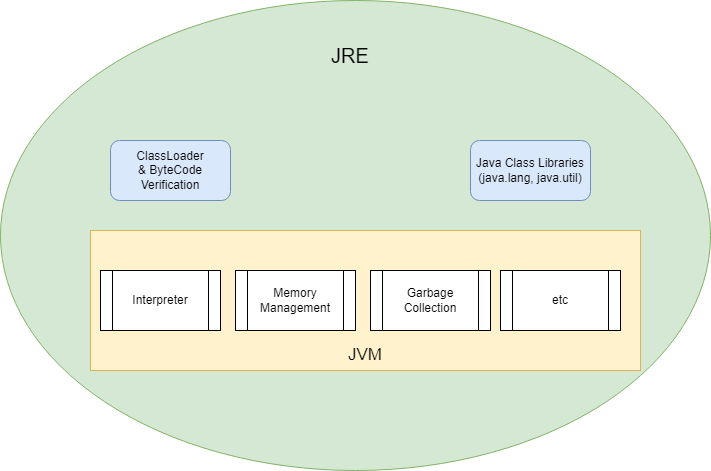

The diagram above was exported from draw.io. Its source (the exported page's mxGraphModel, read from the mxfile embedded in the PNG):
<mxGraphModel dx="1434" dy="738" grid="1" gridSize="10" guides="1" tooltips="1" connect="1" arrows="1" fold="1" page="1" pageScale="1" pageWidth="850" pageHeight="1100" math="0" shadow="0">
  <root>
    <mxCell id="0" />
    <mxCell id="1" parent="0" />
    <mxCell id="nuETxJ_iIW02LY6ek2JW-1" value="&lt;div&gt;&lt;br&gt;&lt;/div&gt;" style="ellipse;whiteSpace=wrap;html=1;fillColor=#d5e8d4;strokeColor=#82b366;" vertex="1" parent="1">
      <mxGeometry x="150" y="110" width="710" height="470" as="geometry" />
    </mxCell>
    <mxCell id="nuETxJ_iIW02LY6ek2JW-2" value="&lt;font style=&quot;font-size: 20px;&quot;&gt;JRE&lt;/font&gt;" style="text;strokeColor=none;align=center;fillColor=none;html=1;verticalAlign=middle;whiteSpace=wrap;rounded=0;" vertex="1" parent="1">
      <mxGeometry x="400" y="150" width="200" height="30" as="geometry" />
    </mxCell>
    <mxCell id="nuETxJ_iIW02LY6ek2JW-3" value="Java Class Libraries&lt;br&gt;(java.lang, java.util)" style="rounded=1;whiteSpace=wrap;html=1;fillColor=#dae8fc;strokeColor=#6c8ebf;" vertex="1" parent="1">
      <mxGeometry x="620" y="250" width="120" height="60" as="geometry" />
    </mxCell>
    <mxCell id="nuETxJ_iIW02LY6ek2JW-4" value="ClassLoader&lt;br&gt;&amp;amp; ByteCode Verification" style="rounded=1;whiteSpace=wrap;html=1;fillColor=#dae8fc;strokeColor=#6c8ebf;" vertex="1" parent="1">
      <mxGeometry x="260" y="250" width="120" height="60" as="geometry" />
    </mxCell>
    <mxCell id="nuETxJ_iIW02LY6ek2JW-5" value="" style="rounded=0;whiteSpace=wrap;html=1;fillColor=#fff2cc;strokeColor=#d6b656;" vertex="1" parent="1">
      <mxGeometry x="240" y="340" width="550" height="140" as="geometry" />
    </mxCell>
    <mxCell id="nuETxJ_iIW02LY6ek2JW-6" value="Interpreter" style="shape=process;whiteSpace=wrap;html=1;backgroundOutline=1;" vertex="1" parent="1">
      <mxGeometry x="250" y="380" width="120" height="60" as="geometry" />
    </mxCell>
    <mxCell id="nuETxJ_iIW02LY6ek2JW-7" value="Memory Management" style="shape=process;whiteSpace=wrap;html=1;backgroundOutline=1;" vertex="1" parent="1">
      <mxGeometry x="385" y="380" width="120" height="60" as="geometry" />
    </mxCell>
    <mxCell id="nuETxJ_iIW02LY6ek2JW-8" value="Garbage Collection" style="shape=process;whiteSpace=wrap;html=1;backgroundOutline=1;" vertex="1" parent="1">
      <mxGeometry x="520" y="380" width="120" height="60" as="geometry" />
    </mxCell>
    <mxCell id="nuETxJ_iIW02LY6ek2JW-9" value="etc" style="shape=process;whiteSpace=wrap;html=1;backgroundOutline=1;" vertex="1" parent="1">
      <mxGeometry x="650" y="380" width="120" height="60" as="geometry" />
    </mxCell>
    <mxCell id="nuETxJ_iIW02LY6ek2JW-10" value="JVM" style="text;strokeColor=none;align=center;fillColor=none;html=1;verticalAlign=middle;whiteSpace=wrap;rounded=0;fontSize=17;" vertex="1" parent="1">
      <mxGeometry x="485" y="450" width="60" height="30" as="geometry" />
    </mxCell>
  </root>
</mxGraphModel>